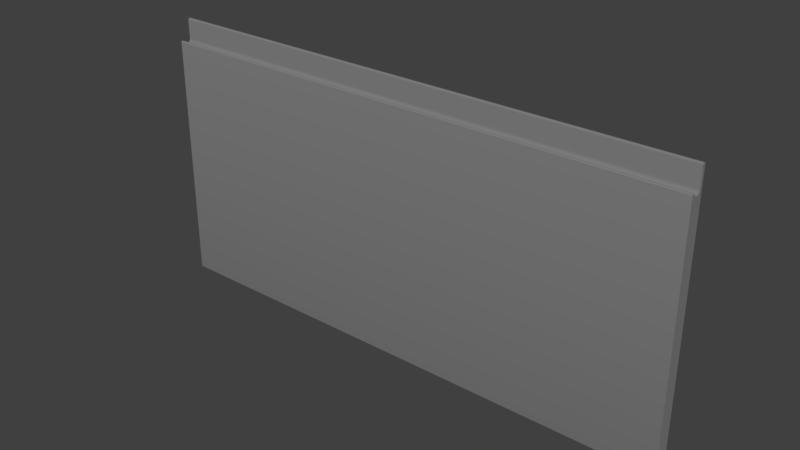 # Source: SM_fac_80x40.blend  (saved by Blender 2.79.0; exported with 4.5.12 LTS)
import bpy
from mathutils import Matrix  # noqa: F401  (used for matrix-valued properties, if any)

bpy.ops.wm.read_factory_settings(use_empty=True)
scene = bpy.context.scene
scene.name = 'Scene'

# ---- collections
col_collection_1 = bpy.data.collections.new('Collection 1'); scene.collection.children.link(col_collection_1)

# ---- materials (node trees are filled in below, after node groups)
mat_m_grey_rough_paint = bpy.data.materials.new('M_Grey_rough_paint')
mat_m_grey_rough_paint.alpha_threshold = 0.0
mat_m_grey_rough_paint.use_transparent_shadow = False
mat_m_grey_rough_paint.diffuse_color = (0.2159, 0.2159, 0.2159, 1.0)
mat_m_grey_rough_paint.roughness = 0.5

# ---- material node trees

# ---- world
world_world = bpy.data.worlds.new('World'); scene.world = world_world
world_world.color = (0.05088, 0.05088, 0.05088)
world_world.use_sun_shadow = False
world_world.sun_shadow_jitter_overblur = 0.0
world_world.cycles.sampling_method = 'MANUAL'

# ---- meshes
me_sm_fac_80x40 = bpy.data.meshes.new('SM_fac_80x40')
me_sm_fac_80x40.from_pydata([(-39.73, -0.6768, 16.82), (39.73, -0.6768, 16.82), (-39.73, -0.5696, 16.62), (39.73, -0.5696, 16.62), (-39.73, -0.35, 16.4), (39.73, -0.35, 16.4), (39.73, -0.04997, 16.32), (-39.73, -0.04997, 16.32), (39.73, 0.2501, 16.4), (-39.73, 0.2501, 16.4), (-39.73, 0.4696, 16.62), (39.73, 0.4696, 16.62), (39.73, -1.021, -19.87), (-39.73, -1.021, -19.87), (-39.73, -0.9883, -19.89), (39.73, -0.9883, -19.89), (-39.73, -0.9501, -19.9), (39.73, -0.9501, -19.9), (39.73, 1.05, -19.9), (-39.73, 1.05, -19.9), (-39.73, -0.75, 16.89), (39.73, -0.75, 16.89), (-39.73, -0.85, 16.92), (39.73, -0.85, 16.92), (-39.73, -0.9501, 16.89), (39.73, -0.9501, 16.89), (39.73, -1.023, 16.82), (-39.73, -1.023, 16.82), (-39.73, 0.9251, 19.87), (39.73, 1.016, 19.78), (-39.73, 1.016, 19.78), (39.73, 0.9251, 19.87), (-39.73, 0.7999, 19.9), (39.73, 0.7999, 19.9), (-39.73, 0.675, 19.87), (39.73, 0.675, 19.87), (39.73, 0.5835, 19.78), (-39.73, 0.5835, 19.78), (-39.73, 0.55, 16.92), (39.73, 0.55, 16.92), (-39.73, 0.55, 19.65), (39.73, 0.55, 19.65), (39.73, -1.042, -19.84), (-39.73, -1.042, -19.84), (39.73, -1.05, -19.8), (-39.73, -1.05, -19.8), (39.73, -1.05, 16.72), (-39.73, -1.05, 16.72), (39.73, 1.05, 19.65), (-39.73, 1.05, 19.65)], [], [(0, 1, 2), (3, 2, 1), (3, 4, 2), (4, 3, 5), (4, 5, 6), (4, 6, 7), (7, 6, 8), (7, 8, 9), (9, 8, 10), (11, 10, 8), (12, 13, 14), (12, 14, 15), (16, 15, 14), (15, 16, 17), (16, 18, 17), (18, 16, 19), (20, 1, 0), (1, 20, 21), (22, 21, 20), (22, 23, 21), (24, 23, 22), (24, 25, 23), (25, 24, 26), (27, 26, 24), (28, 29, 30), (28, 31, 29), (32, 31, 28), (32, 33, 31), (34, 33, 32), (34, 35, 33), (35, 34, 36), (37, 36, 34), (11, 38, 10), (38, 11, 39), (39, 40, 38), (40, 39, 41), (41, 37, 40), (37, 41, 36), (42, 13, 12), (42, 43, 13), (44, 43, 42), (44, 45, 43), (46, 45, 44), (46, 47, 45), (46, 27, 47), (27, 46, 26), (1, 21, 23), (1, 23, 25), (3, 1, 25), (3, 25, 26), (3, 26, 46), (5, 3, 46), (5, 46, 44), (6, 5, 44), (8, 6, 44), (11, 8, 44), (11, 44, 17), (44, 42, 17), (42, 12, 17), (12, 15, 17), (39, 11, 17), (17, 48, 39), (17, 18, 48), (48, 41, 39), (48, 36, 41), (48, 29, 36), (29, 35, 36), (29, 33, 35), (29, 31, 33), (48, 30, 29), (48, 49, 30), (49, 48, 19), (18, 19, 48), (32, 28, 30), (34, 32, 30), (37, 34, 30), (40, 37, 30), (40, 30, 49), (38, 40, 49), (38, 49, 16), (49, 19, 16), (16, 10, 38), (16, 14, 13), (16, 13, 43), (16, 43, 45), (16, 45, 10), (45, 9, 10), (45, 7, 9), (45, 4, 7), (45, 47, 4), (47, 2, 4), (47, 27, 2), (27, 0, 2), (27, 20, 0), (27, 22, 20), (27, 24, 22)])
me_sm_fac_80x40.polygons.foreach_set('use_smooth', [True] * 96)
_k = set([(0, 2), (0, 20), (1, 3), (1, 21), (2, 4), (3, 5), (4, 7), (5, 6), (6, 8), (7, 9), (8, 11), (9, 10), (10, 38), (11, 39), (12, 15), (12, 42), (13, 14), (13, 43), (14, 16), (15, 17), (16, 19), (17, 18), (18, 19), (18, 48), (19, 49), (20, 22), (21, 23), (22, 24), (23, 25), (24, 27), (25, 26), (26, 46), (27, 47), (28, 30), (28, 32), (29, 31), (29, 48), (30, 49), (31, 33), (32, 34), (33, 35), (34, 37), (35, 36), (36, 41), (37, 40), (38, 40), (39, 41), (42, 44), (43, 45), (44, 46), (45, 47)])
me_sm_fac_80x40.attributes.new('sharp_edge', 'BOOLEAN', 'EDGE').data.foreach_set('value', [ (min(e.vertices), max(e.vertices)) in _k for e in me_sm_fac_80x40.edges])
_uv = me_sm_fac_80x40.uv_layers.new(name='UVmap_0')
_uv.uv.foreach_set('vector', [0.5806, 0.5957, 0.0368, 0.5957, 0.5806, 0.592, 0.0368, 0.592, 0.5806, 0.592, 0.0368, 0.5957, 0.0368, 0.592, 0.5806, 0.5847, 0.5806, 0.592, 0.5806, 0.5847, 0.0368, 0.592, 0.0368, 0.5847, 0.5806, 0.5847, 0.0368, 0.5847, 0.0368, 0.5747, 0.5806, 0.5847, 0.0368, 0.5747, 0.5806, 0.5747, 0.5806, 0.5747, 0.0368, 0.5747, 0.0368, 0.5647, 0.5806, 0.5747, 0.0368, 0.5647, 0.5806, 0.5647, 0.5806, 0.5647, 0.0368, 0.5647, 0.5806, 0.5574, 0.0368, 0.5574, 0.5806, 0.5574, 0.0368, 0.5647, 0.5806, 0.1367, 0.0368, 0.1367, 0.0368, 0.1362, 0.5806, 0.1367, 0.0368, 0.1362, 0.5806, 0.1362, 0.0368, 0.1357, 0.5806, 0.1362, 0.0368, 0.1362, 0.5806, 0.1362, 0.0368, 0.1357, 0.5806, 0.1357, 0.0368, 0.1357, 0.5806, 0.09863, 0.5806, 0.1357, 0.5806, 0.09863, 0.0368, 0.1357, 0.0368, 0.09863, 0.5806, 0.03027, 0.0368, 0.02197, 0.5806, 0.02197, 0.0368, 0.02197, 0.5806, 0.03027, 0.0368, 0.03027, 0.5806, 0.0415, 0.0368, 0.03027, 0.5806, 0.03027, 0.5806, 0.0415, 0.0368, 0.0415, 0.0368, 0.03027, 0.5806, 0.05225, 0.0368, 0.0415, 0.5806, 0.0415, 0.5806, 0.05225, 0.0368, 0.05225, 0.0368, 0.0415, 0.0368, 0.05225, 0.5806, 0.05225, 0.0368, 0.06055, 0.5806, 0.06055, 0.0368, 0.06055, 0.5806, 0.05225, 0.5806, 0.6421, 0.0368, 0.634, 0.5806, 0.634, 0.5806, 0.6421, 0.0368, 0.6421, 0.0368, 0.634, 0.5806, 0.6531, 0.0368, 0.6421, 0.5806, 0.6421, 0.5806, 0.6531, 0.0368, 0.6531, 0.0368, 0.6421, 0.5806, 0.6641, 0.0368, 0.6531, 0.5806, 0.6531, 0.5806, 0.6641, 0.0368, 0.6641, 0.0368, 0.6531, 0.0368, 0.6641, 0.5806, 0.6641, 0.0368, 0.6721, 0.5806, 0.6721, 0.0368, 0.6721, 0.5806, 0.6641, 0.5806, 0.1753, 0.0368, 0.1787, 0.0368, 0.1753, 0.0368, 0.1787, 0.5806, 0.1753, 0.5806, 0.1787, 0.5806, 0.1787, 0.0368, 0.2119, 0.0368, 0.1787, 0.0368, 0.2119, 0.5806, 0.1787, 0.5806, 0.2119, 0.5806, 0.2119, 0.0368, 0.2134, 0.0368, 0.2119, 0.0368, 0.2134, 0.5806, 0.2119, 0.5806, 0.2134, 0.5806, 0.7222, 0.0368, 0.7219, 0.5806, 0.7219, 0.5806, 0.7222, 0.0368, 0.7222, 0.0368, 0.7219, 0.5806, 0.7224, 0.0368, 0.7222, 0.5806, 0.7222, 0.5806, 0.7224, 0.0368, 0.7224, 0.0368, 0.7222, 0.5806, 0.9659, 0.0368, 0.7224, 0.5806, 0.7224, 0.5806, 0.9659, 0.0368, 0.9659, 0.0368, 0.7224, 0.5806, 0.9659, 0.0368, 0.9666, 0.0368, 0.9659, 0.0368, 0.9666, 0.5806, 0.9659, 0.5806, 0.9666, 0.6406, 0.2593, 0.6392, 0.2598, 0.6372, 0.2603, 0.6406, 0.2593, 0.6372, 0.2603, 0.6353, 0.2598, 0.6426, 0.2583, 0.6406, 0.2593, 0.6353, 0.2598, 0.6426, 0.2583, 0.6353, 0.2598, 0.6343, 0.2593, 0.6426, 0.2583, 0.6343, 0.2593, 0.6338, 0.2588, 0.6465, 0.2568, 0.6426, 0.2583, 0.6338, 0.2588, 0.6465, 0.2568, 0.6338, 0.2588, 0.6338, 0.03418, 0.6519, 0.2563, 0.6465, 0.2568, 0.6338, 0.03418, 0.6572, 0.2568, 0.6519, 0.2563, 0.6338, 0.03418, 0.6611, 0.2583, 0.6572, 0.2568, 0.6338, 0.03418, 0.6611, 0.2583, 0.6338, 0.03418, 0.6353, 0.03369, 0.6338, 0.03418, 0.6338, 0.03418, 0.6353, 0.03369, 0.6338, 0.03418, 0.6343, 0.03369, 0.6353, 0.03369, 0.6343, 0.03369, 0.6348, 0.03369, 0.6353, 0.03369, 0.6626, 0.2603, 0.6611, 0.2583, 0.6353, 0.03369, 0.6353, 0.03369, 0.6719, 0.2769, 0.6626, 0.2603, 0.6353, 0.03369, 0.6719, 0.03369, 0.6719, 0.2769, 0.6719, 0.2769, 0.6626, 0.2769, 0.6626, 0.2603, 0.6719, 0.2769, 0.6636, 0.2778, 0.6626, 0.2769, 0.6719, 0.2769, 0.6714, 0.2778, 0.6636, 0.2778, 0.6714, 0.2778, 0.665, 0.2783, 0.6636, 0.2778, 0.6714, 0.2778, 0.6675, 0.2783, 0.665, 0.2783, 0.6714, 0.2778, 0.6694, 0.2783, 0.6675, 0.2783, 0.0368, 0.5071, 0.5806, 0.5078, 0.0368, 0.5078, 0.0368, 0.5071, 0.5806, 0.5071, 0.5806, 0.5078, 0.5806, 0.5071, 0.0368, 0.5071, 0.5806, 0.2632, 0.0368, 0.2632, 0.5806, 0.2632, 0.0368, 0.5071, 0.7148, 0.2783, 0.7124, 0.2783, 0.7109, 0.2778, 0.7168, 0.2783, 0.7148, 0.2783, 0.7109, 0.2778, 0.7188, 0.2778, 0.7168, 0.2783, 0.7109, 0.2778, 0.7192, 0.2769, 0.7188, 0.2778, 0.7109, 0.2778, 0.7192, 0.2769, 0.7109, 0.2778, 0.71, 0.2769, 0.7192, 0.2603, 0.7192, 0.2769, 0.71, 0.2769, 0.7192, 0.2603, 0.71, 0.2769, 0.7466, 0.03369, 0.71, 0.2769, 0.71, 0.03369, 0.7466, 0.03369, 0.7466, 0.03369, 0.7207, 0.2583, 0.7192, 0.2603, 0.7466, 0.03369, 0.7471, 0.03369, 0.748, 0.03369, 0.7466, 0.03369, 0.748, 0.03369, 0.748, 0.03418, 0.7466, 0.03369, 0.748, 0.03418, 0.7485, 0.03418, 0.7466, 0.03369, 0.7485, 0.03418, 0.7207, 0.2583, 0.7485, 0.03418, 0.7246, 0.2568, 0.7207, 0.2583, 0.7485, 0.03418, 0.73, 0.2563, 0.7246, 0.2568, 0.7485, 0.03418, 0.7358, 0.2568, 0.73, 0.2563, 0.7485, 0.03418, 0.7485, 0.2588, 0.7358, 0.2568, 0.7485, 0.2588, 0.7397, 0.2583, 0.7358, 0.2568, 0.7485, 0.2588, 0.748, 0.2593, 0.7397, 0.2583, 0.748, 0.2593, 0.7417, 0.2593, 0.7397, 0.2583, 0.748, 0.2593, 0.7427, 0.2598, 0.7417, 0.2593, 0.748, 0.2593, 0.7446, 0.2603, 0.7427, 0.2598, 0.748, 0.2593, 0.7466, 0.2598, 0.7446, 0.2603])
_uv.active_render = True
_uv = me_sm_fac_80x40.uv_layers.new(name='LightMapUV')
_uv.uv.foreach_set('vector', [0.9766, 0.9922, 0.9766, 0.1499, 0.9775, 0.9922, 0.9775, 0.1499, 0.9775, 0.9922, 0.9766, 0.1499, 0.9775, 0.1499, 0.981, 0.9922, 0.9775, 0.9922, 0.981, 0.9922, 0.9775, 0.1499, 0.981, 0.1499, 0.981, 0.9922, 0.981, 0.1499, 0.9849, 0.1499, 0.981, 0.9922, 0.9849, 0.1499, 0.9849, 0.9922, 0.9849, 0.9922, 0.9849, 0.1499, 0.9888, 0.1499, 0.9849, 0.9922, 0.9888, 0.1499, 0.9888, 0.9922, 0.9888, 0.9922, 0.9888, 0.1499, 0.9917, 0.9922, 0.9917, 0.1499, 0.9917, 0.9922, 0.9888, 0.1499, 0.9297, 0.9922, 0.9297, 0.1499, 0.9297, 0.1499, 0.9297, 0.9922, 0.9297, 0.1499, 0.9297, 0.9922, 0.9302, 0.1499, 0.9297, 0.9922, 0.9297, 0.1499, 0.9297, 0.9922, 0.9302, 0.1499, 0.9302, 0.9922, 0.9302, 0.1499, 0.9517, 0.9922, 0.9302, 0.9922, 0.9517, 0.9922, 0.9302, 0.1499, 0.9517, 0.1499, 0.8501, 0.06689, 0.007812, 0.06641, 0.8501, 0.06641, 0.007812, 0.06641, 0.8501, 0.06689, 0.007812, 0.06689, 0.8501, 0.06836, 0.007812, 0.06689, 0.8501, 0.06689, 0.8501, 0.06836, 0.007812, 0.06836, 0.007812, 0.06689, 0.8501, 0.06982, 0.007812, 0.06836, 0.8501, 0.06836, 0.8501, 0.06982, 0.007812, 0.06982, 0.007812, 0.06836, 0.007812, 0.06982, 0.8501, 0.06982, 0.007812, 0.07031, 0.8501, 0.07031, 0.007812, 0.07031, 0.8501, 0.06982, 0.8501, 0.09766, 0.007812, 0.09619, 0.8501, 0.09619, 0.8501, 0.09766, 0.007812, 0.09766, 0.007812, 0.09619, 0.8501, 0.09912, 0.007812, 0.09766, 0.8501, 0.09766, 0.8501, 0.09912, 0.007812, 0.09912, 0.007812, 0.09766, 0.8501, 0.1006, 0.007812, 0.09912, 0.8501, 0.09912, 0.8501, 0.1006, 0.007812, 0.1006, 0.007812, 0.09912, 0.007812, 0.1006, 0.8501, 0.1006, 0.007812, 0.1016, 0.8501, 0.1016, 0.007812, 0.1016, 0.8501, 0.1006, 0.9004, 0.9922, 0.8975, 0.1499, 0.9004, 0.1499, 0.8975, 0.1499, 0.9004, 0.9922, 0.8975, 0.9922, 0.8975, 0.9922, 0.8682, 0.1499, 0.8975, 0.1499, 0.8682, 0.1499, 0.8975, 0.9922, 0.8682, 0.9922, 0.8682, 0.9922, 0.8672, 0.1499, 0.8682, 0.1499, 0.8672, 0.1499, 0.8682, 0.9922, 0.8672, 0.9922, 0.8501, 0.166, 0.007812, 0.166, 0.8501, 0.166, 0.8501, 0.166, 0.007812, 0.166, 0.007812, 0.166, 0.8501, 0.1665, 0.007812, 0.166, 0.8501, 0.166, 0.8501, 0.1665, 0.007812, 0.1665, 0.007812, 0.166, 0.8501, 0.5537, 0.007812, 0.1665, 0.8501, 0.1665, 0.8501, 0.5537, 0.007812, 0.5537, 0.007812, 0.1665, 0.8501, 0.5537, 0.007812, 0.5547, 0.007812, 0.5537, 0.007812, 0.5547, 0.8501, 0.5537, 0.8501, 0.5547, 0.8345, 0.1445, 0.835, 0.1455, 0.8354, 0.1465, 0.8345, 0.1445, 0.8354, 0.1465, 0.835, 0.1475, 0.832, 0.1436, 0.8345, 0.1445, 0.835, 0.1475, 0.832, 0.1436, 0.835, 0.1475, 0.8345, 0.1484, 0.832, 0.1436, 0.8345, 0.1484, 0.8335, 0.1484, 0.8301, 0.1411, 0.832, 0.1436, 0.8335, 0.1484, 0.8301, 0.1411, 0.8335, 0.1484, 0.4463, 0.1484, 0.8291, 0.1382, 0.8301, 0.1411, 0.4463, 0.1484, 0.8301, 0.1348, 0.8291, 0.1382, 0.4463, 0.1484, 0.832, 0.1328, 0.8301, 0.1348, 0.4463, 0.1484, 0.832, 0.1328, 0.4463, 0.1484, 0.4453, 0.1475, 0.4463, 0.1484, 0.4458, 0.1484, 0.4453, 0.1475, 0.4458, 0.1484, 0.4456, 0.1484, 0.4453, 0.1475, 0.4456, 0.1484, 0.4453, 0.1479, 0.4453, 0.1475, 0.8354, 0.1318, 0.832, 0.1328, 0.4453, 0.1475, 0.4453, 0.1475, 0.8643, 0.1265, 0.8354, 0.1318, 0.4453, 0.1475, 0.4453, 0.1265, 0.8643, 0.1265, 0.8643, 0.1265, 0.8643, 0.1318, 0.8354, 0.1318, 0.8643, 0.1265, 0.8657, 0.1313, 0.8643, 0.1318, 0.8643, 0.1265, 0.8657, 0.127, 0.8657, 0.1313, 0.8657, 0.127, 0.8667, 0.1304, 0.8657, 0.1313, 0.8657, 0.127, 0.8672, 0.1289, 0.8667, 0.1304, 0.8657, 0.127, 0.8667, 0.1279, 0.8672, 0.1289, 0.007812, 0.9909, 0.8501, 0.9922, 0.007812, 0.9922, 0.007812, 0.9909, 0.8501, 0.9909, 0.8501, 0.9922, 0.8501, 0.9909, 0.007812, 0.9909, 0.8501, 0.5715, 0.007812, 0.5715, 0.8501, 0.5715, 0.007812, 0.9909, 0.007812, 0.1289, 0.008163, 0.1279, 0.009125, 0.127, 0.008163, 0.1304, 0.007812, 0.1289, 0.009125, 0.127, 0.009125, 0.1313, 0.008163, 0.1304, 0.009125, 0.127, 0.01044, 0.1318, 0.009125, 0.1313, 0.009125, 0.127, 0.01044, 0.1318, 0.009125, 0.127, 0.01044, 0.1265, 0.03946, 0.1318, 0.01044, 0.1318, 0.01044, 0.1265, 0.03946, 0.1318, 0.01044, 0.1265, 0.4297, 0.1475, 0.01044, 0.1265, 0.4297, 0.1265, 0.4297, 0.1475, 0.4297, 0.1475, 0.0426, 0.1328, 0.03946, 0.1318, 0.4297, 0.1475, 0.4297, 0.1479, 0.4294, 0.1484, 0.4297, 0.1475, 0.4294, 0.1484, 0.429, 0.1484, 0.4297, 0.1475, 0.429, 0.1484, 0.4287, 0.1484, 0.4297, 0.1475, 0.4287, 0.1484, 0.0426, 0.1328, 0.4287, 0.1484, 0.04492, 0.1348, 0.0426, 0.1328, 0.4287, 0.1484, 0.04578, 0.1382, 0.04492, 0.1348, 0.4287, 0.1484, 0.04492, 0.1411, 0.04578, 0.1382, 0.4287, 0.1484, 0.04156, 0.1484, 0.04492, 0.1411, 0.04156, 0.1484, 0.0426, 0.1436, 0.04492, 0.1411, 0.04156, 0.1484, 0.0405, 0.1484, 0.0426, 0.1436, 0.0405, 0.1484, 0.0405, 0.1445, 0.0426, 0.1436, 0.0405, 0.1484, 0.03973, 0.1455, 0.0405, 0.1445, 0.0405, 0.1484, 0.03946, 0.1465, 0.03973, 0.1455, 0.0405, 0.1484, 0.03973, 0.1475, 0.03946, 0.1465])
me_sm_fac_80x40.materials.append(mat_m_grey_rough_paint)
me_sm_fac_80x40.use_remesh_preserve_volume = False
me_sm_fac_80x40.use_remesh_preserve_attributes = False
me_sm_fac_80x40.use_mirror_vertex_groups = False
me_sm_fac_80x40.update()
me_sm_fac_80x40.normals_split_custom_set([tuple(v) for v in zip(*[iter([-3.116e-11, 0.8018, 0.5975, 0.0, 0.8019, 0.5974, -5.992e-11, 0.8019, 0.5975, 0.0, 0.8018, 0.5976, -5.992e-11, 0.8019, 0.5975, 0.0, 0.8019, 0.5974, 0.0, 0.8018, 0.5976, 0.0, 0.497, 0.8678, -5.992e-11, 0.8019, 0.5975, 0.0, 0.497, 0.8678, 0.0, 0.8018, 0.5976, 5.877e-08, 0.497, 0.8677, 0.0, 0.497, 0.8678, 5.877e-08, 0.497, 0.8677, 0.0, 1.502e-06, 1.0, 0.0, 0.497, 0.8678, 0.0, 1.502e-06, 1.0, 0.0, -1.502e-06, 1.0, 0.0, -1.502e-06, 1.0, 0.0, 1.502e-06, 1.0, 0.0, -0.497, 0.8677, 0.0, -1.502e-06, 1.0, 0.0, -0.497, 0.8677, -6.535e-07, -0.497, 0.8678, -6.535e-07, -0.497, 0.8678, 0.0, -0.497, 0.8677, -7.37e-07, -0.8643, 0.5029, 0.0, -0.8644, 0.5029, -7.37e-07, -0.8643, 0.5029, 0.0, -0.497, 0.8677, 0.0, -0.7071, -0.7071, -1.603e-10, -0.7071, -0.7072, 0.0, -0.3796, -0.9252, 0.0, -0.7071, -0.7071, 0.0, -0.3796, -0.9252, 1.692e-10, -0.3796, -0.9252, 0.0, -0.09479, -0.9955, 1.692e-10, -0.3796, -0.9252, 0.0, -0.3796, -0.9252, 1.692e-10, -0.3796, -0.9252, 0.0, -0.09479, -0.9955, 6.43e-07, -0.09485, -0.9955, 0.0, -0.09479, -0.9955, 0.0, 0.0, -1.0, 6.43e-07, -0.09485, -0.9955, 0.0, 0.0, -1.0, 0.0, -0.09479, -0.9955, 0.0, 0.0, -1.0, 0.0, 0.4969, 0.8678, 0.0, 0.8019, 0.5974, -3.116e-11, 0.8018, 0.5975, 0.0, 0.8019, 0.5974, 0.0, 0.4969, 0.8678, 1.544e-10, 0.497, 0.8678, 0.0, -7.069e-07, 1.0, 1.544e-10, 0.497, 0.8678, 0.0, 0.4969, 0.8678, 0.0, -7.069e-07, 1.0, 0.0, 6.97e-07, 1.0, 1.544e-10, 0.497, 0.8678, -1.565e-10, -0.497, 0.8678, 0.0, 6.97e-07, 1.0, 0.0, -7.069e-07, 1.0, -1.565e-10, -0.497, 0.8678, 0.0, -0.497, 0.8677, 0.0, 6.97e-07, 1.0, 0.0, -0.497, 0.8677, -1.565e-10, -0.497, 0.8678, 0.0, -0.8643, 0.5029, -1.499e-10, -0.8643, 0.5029, 0.0, -0.8643, 0.5029, -1.565e-10, -0.497, 0.8678, 0.0, 0.497, 0.8678, 1.362e-10, 0.8644, 0.5029, 0.0, 0.8643, 0.5029, 0.0, 0.497, 0.8678, -7.166e-07, 0.497, 0.8678, 1.362e-10, 0.8644, 0.5029, 1.045e-07, 0.0001759, 1.0, -7.166e-07, 0.497, 0.8678, 0.0, 0.497, 0.8678, 1.045e-07, 0.0001759, 1.0, 0.0, -0.0001923, 1.0, -7.166e-07, 0.497, 0.8678, -1.341e-10, -0.497, 0.8678, 0.0, -0.0001923, 1.0, 1.045e-07, 0.0001759, 1.0, -1.341e-10, -0.497, 0.8678, 0.0, -0.497, 0.8678, 0.0, -0.0001923, 1.0, 0.0, -0.497, 0.8678, -1.341e-10, -0.497, 0.8678, 0.0, -0.8643, 0.5029, -1.343e-07, -0.8644, 0.5029, 0.0, -0.8643, 0.5029, -1.341e-10, -0.497, 0.8678, 0.0, -0.8644, 0.5029, -2.248e-10, -0.991, 0.1337, -7.37e-07, -0.8643, 0.5029, -2.248e-10, -0.991, 0.1337, 0.0, -0.8644, 0.5029, 0.0, -0.991, 0.1338, 0.0, -0.991, 0.1338, -2.316e-10, -0.991, 0.1337, -2.248e-10, -0.991, 0.1337, -2.316e-10, -0.991, 0.1337, 0.0, -0.991, 0.1338, 0.0, -0.991, 0.1337, 0.0, -0.991, 0.1337, -1.343e-07, -0.8644, 0.5029, -2.316e-10, -0.991, 0.1337, -1.343e-07, -0.8644, 0.5029, 0.0, -0.991, 0.1337, 0.0, -0.8643, 0.5029, 2.048e-10, -0.9224, -0.3863, -1.603e-10, -0.7071, -0.7072, 0.0, -0.7071, -0.7071, 2.048e-10, -0.9224, -0.3863, 0.0, -0.9224, -0.3863, -1.603e-10, -0.7071, -0.7072, 1.497e-06, -0.9947, -0.1026, 0.0, -0.9224, -0.3863, 2.048e-10, -0.9224, -0.3863, 1.497e-06, -0.9947, -0.1026, 0.0, -0.9947, -0.1026, 0.0, -0.9224, -0.3863, 0.0, -0.991, 0.1337, 0.0, -0.9947, -0.1026, 1.497e-06, -0.9947, -0.1026, 0.0, -0.991, 0.1337, -2.257e-10, -0.991, 0.1337, 0.0, -0.9947, -0.1026, 0.0, -0.991, 0.1337, -1.499e-10, -0.8643, 0.5029, -2.257e-10, -0.991, 0.1337, -1.499e-10, -0.8643, 0.5029, 0.0, -0.991, 0.1337, 0.0, -0.8643, 0.5029, 1.0, 8.361e-06, 0.0, 1.0, 0.0, 0.0, 1.0, 0.0, 0.0, 1.0, 8.361e-06, 0.0, 1.0, 0.0, 0.0, 1.0, -5.241e-06, 0.0, 1.0, -1.637e-05, 0.0, 1.0, 8.361e-06, 0.0, 1.0, -5.241e-06, 0.0, 1.0, -1.637e-05, 0.0, 1.0, -5.241e-06, 0.0, 1.0, -4.581e-06, 0.0, 1.0, -1.637e-05, 0.0, 1.0, -4.581e-06, 0.0, 1.0, -9.365e-06, 0.0, 1.0, -1.254e-05, 0.0, 1.0, -1.637e-05, 0.0, 1.0, -9.365e-06, 0.0, 1.0, -1.254e-05, 0.0, 1.0, -9.365e-06, 0.0, 1.0, 4.038e-05, 0.0, 1.0, 0.0, 0.0, 1.0, -1.254e-05, 0.0, 1.0, 4.038e-05, 0.0, 1.0, 0.0, 0.0, 1.0, 0.0, 0.0, 1.0, 4.038e-05, 0.0, 1.0, 3.974e-08, 0.0, 1.0, 0.0, 0.0, 1.0, 4.038e-05, 0.0, 1.0, 3.974e-08, 0.0, 1.0, 4.038e-05, 0.0, 1.0, 1.167e-05, 0.0, 1.0, 4.038e-05, 0.0, 1.0, -2.066e-05, 0.0, 1.0, 1.167e-05, 0.0, 1.0, -2.066e-05, 0.0, 1.0, -0.0001269, 0.0, 1.0, 1.167e-05, 0.0, 1.0, -0.0001269, 0.0, 1.0, 0.0005823, -5.719e-09, 1.0, 1.167e-05, 0.0, 1.0, -4.703e-06, 0.0, 1.0, 3.974e-08, 0.0, 1.0, 1.167e-05, 0.0, 1.0, 1.167e-05, 0.0, 1.0, -2.413e-07, 0.0, 1.0, -4.703e-06, 0.0, 1.0, 1.167e-05, 0.0, 1.0, 0.0, 0.0, 1.0, -2.413e-07, 0.0, 1.0, -2.413e-07, 0.0, 1.0, 0.0, 0.0, 1.0, -4.703e-06, 0.0, 1.0, -2.413e-07, 0.0, 1.0, 0.0, 0.0, 1.0, 0.0, 0.0, 1.0, -2.413e-07, 0.0, 1.0, -3.632e-06, 0.0, 1.0, 0.0, 0.0, 1.0, -3.632e-06, 0.0, 1.0, 4.17e-06, 0.0, 1.0, 0.0, 0.0, 1.0, -3.632e-06, 0.0, 1.0, 1.318e-05, 0.0, 1.0, 4.17e-06, 0.0, 1.0, -3.632e-06, 0.0, 1.0, -5.712e-05, 0.0, 1.0, 1.318e-05, 0.0, -7.751e-07, 0.991, 0.1337, 0.0, 0.8643, 0.5029, 1.362e-10, 0.8644, 0.5029, -7.751e-07, 0.991, 0.1337, 0.0, 0.991, 0.1337, 0.0, 0.8643, 0.5029, 0.0, 0.991, 0.1337, -7.751e-07, 0.991, 0.1337, 0.0, 1.0, 0.0, 0.0, 1.0, 0.0, 0.0, 1.0, 0.0, -7.751e-07, 0.991, 0.1337, -1.0, -5.692e-06, 0.0, -1.0, -5.712e-05, 0.0, -1.0, -5.72e-06, 0.0, -1.0, 0.0, 0.0, -1.0, -5.692e-06, 0.0, -1.0, -5.72e-06, 0.0, -1.0, 0.0, 0.0, -1.0, 0.0, 0.0, -1.0, -5.72e-06, 0.0, -1.0, 0.0, 0.0, -1.0, 0.0, 0.0, -1.0, -5.72e-06, 0.0, -1.0, 0.0, 0.0, -1.0, -5.72e-06, 0.0, -1.0, 0.0, 0.0, -1.0, 1.487e-06, 0.0, -1.0, 0.0, 0.0, -1.0, 0.0, 0.0, -1.0, 1.487e-06, 0.0, -1.0, 0.0, 0.0, -1.0, 1.368e-05, 0.0, -1.0, 0.0, 0.0, -1.0, 0.0, 0.0, -1.0, 1.368e-05, 0.0, -1.0, 1.368e-05, 0.0, -1.0, 1.58e-05, 0.0, -1.0, 1.487e-06, 0.0, -1.0, 1.368e-05, 0.0, -1.0, 0.0, 0.0, -1.0, -0.0001342, 0.0, -1.0, 1.368e-05, 0.0, -1.0, -0.0001342, 0.0, -1.0, 4.641e-05, 0.0, -1.0, 1.368e-05, 0.0, -1.0, 4.641e-05, 0.0, -1.0, 6.615e-05, 0.0, -1.0, 1.368e-05, 0.0, -1.0, 6.615e-05, 0.0, -1.0, 1.58e-05, 0.0, -1.0, 6.615e-05, 0.0, -1.0, -8.586e-06, 0.0, -1.0, 1.58e-05, 0.0, -1.0, 6.615e-05, 0.0, -1.0, -6.139e-08, 0.0, -1.0, -8.586e-06, 0.0, -1.0, 6.615e-05, 0.0, -1.0, -9.145e-06, 0.0, -1.0, -6.139e-08, 0.0, -1.0, 6.615e-05, 0.0, -1.0, -7.585e-06, 0.0, -1.0, -9.145e-06, 0.0, -1.0, -7.585e-06, 0.0, -1.0, -1.712e-05, 0.0, -1.0, -9.145e-06, 0.0, -1.0, -7.585e-06, 0.0, -1.0, 0.0, 0.0, -1.0, -1.712e-05, 0.0, -1.0, 0.0, 0.0, -1.0, 0.0, 0.0, -1.0, -1.712e-05, 0.0, -1.0, 0.0, 0.0, -1.0, 0.0, 0.0, -1.0, 0.0, 0.0, -1.0, 0.0, 0.0, -1.0, 0.0, 0.0, -1.0, 0.0, 0.0, -1.0, 0.0, 0.0, -1.0, 0.0, 0.0, -1.0, 0.0, 0.0])] * 3)])

# ---- objects
ob_sm_fac_80x40 = bpy.data.objects.new('SM_fac_80x40', me_sm_fac_80x40)

# ---- transforms, parenting, visibility, modifiers, constraints
ob_sm_fac_80x40.location = (0.0, 0.0, 0.0)
ob_sm_fac_80x40.color = (0.8, 0.8, 0.8, 1.0)
ob_sm_fac_80x40.lineart.crease_threshold = 0.0

# ---- collection membership
col_collection_1.objects.link(ob_sm_fac_80x40)

# ---- scene / render settings (as saved in the file)
scene.frame_start = 1; scene.frame_end = 250; scene.frame_set(1)
scene.render.engine = 'BLENDER_EEVEE_NEXT'
scene.render.resolution_percentage = 50
scene.render.fps = 25
scene.render.dither_intensity = 0.0
scene.cycles.use_denoising = False
scene.cycles.samples = 128
scene.cycles.sampling_pattern = 'TABULATED_SOBOL'
scene.cycles.use_adaptive_sampling = False
scene.cycles.use_light_tree = False
scene.cycles.blur_glossy = 0.0
scene.cycles.sample_clamp_indirect = 0.0
scene.view_settings.view_transform = 'Standard'
scene.unit_settings.scale_length = 0.01
bpy.context.view_layer.update()

# ---- added for rendering (the .blend has no active camera and no usable light): camera, sun
cam_auto = bpy.data.cameras.new('AutoCamera')
cam_auto.lens = 50.0
cam_auto.sensor_width = 36.0
cam_auto.clip_end = 1443.44
ob_auto_camera = bpy.data.objects.new('AutoCamera', cam_auto)
scene.collection.objects.link(ob_auto_camera)
ob_auto_camera.location = (82.2474, -98.6969, 65.798)
ob_auto_camera.rotation_euler = (1.09748, -7.21219e-08, 0.694738)
scene.camera = ob_auto_camera
light_auto_sun = bpy.data.lights.new('AutoSun', 'SUN')
light_auto_sun.energy = 3.0
light_auto_sun.angle = 0.0523599
ob_auto_sun = bpy.data.objects.new('AutoSun', light_auto_sun)
scene.collection.objects.link(ob_auto_sun)
ob_auto_sun.rotation_euler = (0.872665, 0.174533, 0.523599)
bpy.context.view_layer.update()

